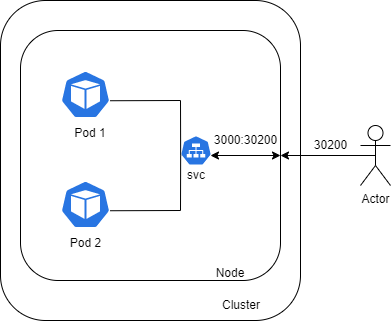

The diagram above was exported from draw.io. Its source (the exported page's mxGraphModel, read from the mxfile embedded in the PNG):
<mxGraphModel dx="731" dy="428" grid="1" gridSize="10" guides="1" tooltips="1" connect="1" arrows="1" fold="1" page="1" pageScale="1" pageWidth="827" pageHeight="1169" math="0" shadow="0">
  <root>
    <mxCell id="0" />
    <mxCell id="1" parent="0" />
    <mxCell id="c91kbnntHvU-Up05LyFj-15" value="" style="rounded=1;whiteSpace=wrap;html=1;" parent="1" vertex="1">
      <mxGeometry x="160" y="20" width="300" height="320" as="geometry" />
    </mxCell>
    <mxCell id="c91kbnntHvU-Up05LyFj-13" value="" style="rounded=1;whiteSpace=wrap;html=1;" parent="1" vertex="1">
      <mxGeometry x="180" y="50" width="260" height="250" as="geometry" />
    </mxCell>
    <mxCell id="c91kbnntHvU-Up05LyFj-1" value="" style="sketch=0;html=1;dashed=0;whitespace=wrap;fillColor=#2875E2;strokeColor=#ffffff;points=[[0.005,0.63,0],[0.1,0.2,0],[0.9,0.2,0],[0.5,0,0],[0.995,0.63,0],[0.72,0.99,0],[0.5,1,0],[0.28,0.99,0]];verticalLabelPosition=bottom;align=center;verticalAlign=top;shape=mxgraph.kubernetes.icon;prIcon=svc" parent="1" vertex="1">
      <mxGeometry x="340" y="150" width="31" height="40" as="geometry" />
    </mxCell>
    <mxCell id="c91kbnntHvU-Up05LyFj-3" value="" style="sketch=0;html=1;dashed=0;whitespace=wrap;fillColor=#2875E2;strokeColor=#ffffff;points=[[0.005,0.63,0],[0.1,0.2,0],[0.9,0.2,0],[0.5,0,0],[0.995,0.63,0],[0.72,0.99,0],[0.5,1,0],[0.28,0.99,0]];verticalLabelPosition=bottom;align=center;verticalAlign=top;shape=mxgraph.kubernetes.icon;prIcon=pod" parent="1" vertex="1">
      <mxGeometry x="220" y="90" width="50" height="48" as="geometry" />
    </mxCell>
    <mxCell id="c91kbnntHvU-Up05LyFj-4" value="" style="sketch=0;html=1;dashed=0;whitespace=wrap;fillColor=#2875E2;strokeColor=#ffffff;points=[[0.005,0.63,0],[0.1,0.2,0],[0.9,0.2,0],[0.5,0,0],[0.995,0.63,0],[0.72,0.99,0],[0.5,1,0],[0.28,0.99,0]];verticalLabelPosition=bottom;align=center;verticalAlign=top;shape=mxgraph.kubernetes.icon;prIcon=pod" parent="1" vertex="1">
      <mxGeometry x="220" y="200" width="50" height="48" as="geometry" />
    </mxCell>
    <mxCell id="c91kbnntHvU-Up05LyFj-5" value="" style="endArrow=none;html=1;rounded=0;exitX=0.995;exitY=0.63;exitDx=0;exitDy=0;exitPerimeter=0;entryX=0.005;entryY=0.63;entryDx=0;entryDy=0;entryPerimeter=0;" parent="1" source="c91kbnntHvU-Up05LyFj-3" target="c91kbnntHvU-Up05LyFj-1" edge="1">
      <mxGeometry width="50" height="50" relative="1" as="geometry">
        <mxPoint x="350" y="250" as="sourcePoint" />
        <mxPoint x="400" y="200" as="targetPoint" />
        <Array as="points">
          <mxPoint x="340" y="120" />
        </Array>
      </mxGeometry>
    </mxCell>
    <mxCell id="c91kbnntHvU-Up05LyFj-6" value="" style="endArrow=none;html=1;rounded=0;exitX=0.995;exitY=0.63;exitDx=0;exitDy=0;exitPerimeter=0;entryX=0.005;entryY=0.63;entryDx=0;entryDy=0;entryPerimeter=0;" parent="1" source="c91kbnntHvU-Up05LyFj-4" target="c91kbnntHvU-Up05LyFj-1" edge="1">
      <mxGeometry width="50" height="50" relative="1" as="geometry">
        <mxPoint x="350" y="250" as="sourcePoint" />
        <mxPoint x="400" y="200" as="targetPoint" />
        <Array as="points">
          <mxPoint x="340" y="230" />
        </Array>
      </mxGeometry>
    </mxCell>
    <mxCell id="c91kbnntHvU-Up05LyFj-7" value="Pod 1" style="text;html=1;strokeColor=none;fillColor=none;align=center;verticalAlign=middle;whiteSpace=wrap;rounded=0;" parent="1" vertex="1">
      <mxGeometry x="220" y="138" width="60" height="30" as="geometry" />
    </mxCell>
    <mxCell id="c91kbnntHvU-Up05LyFj-8" value="Pod 2" style="text;html=1;align=center;verticalAlign=middle;resizable=0;points=[];autosize=1;strokeColor=none;fillColor=none;" parent="1" vertex="1">
      <mxGeometry x="220" y="248" width="50" height="30" as="geometry" />
    </mxCell>
    <mxCell id="c91kbnntHvU-Up05LyFj-10" value="Node" style="text;html=1;strokeColor=none;fillColor=none;align=center;verticalAlign=middle;whiteSpace=wrap;rounded=0;" parent="1" vertex="1">
      <mxGeometry x="360" y="278" width="60" height="30" as="geometry" />
    </mxCell>
    <mxCell id="c91kbnntHvU-Up05LyFj-14" value="svc" style="text;html=1;strokeColor=none;fillColor=none;align=center;verticalAlign=middle;whiteSpace=wrap;rounded=0;" parent="1" vertex="1">
      <mxGeometry x="335.5" y="180" width="40" height="30" as="geometry" />
    </mxCell>
    <mxCell id="c91kbnntHvU-Up05LyFj-16" value="Cluster" style="text;html=1;strokeColor=none;fillColor=none;align=center;verticalAlign=middle;whiteSpace=wrap;rounded=0;" parent="1" vertex="1">
      <mxGeometry x="371" y="310" width="60" height="30" as="geometry" />
    </mxCell>
    <mxCell id="c91kbnntHvU-Up05LyFj-17" value="Actor" style="shape=umlActor;verticalLabelPosition=bottom;verticalAlign=top;html=1;outlineConnect=0;" parent="1" vertex="1">
      <mxGeometry x="520" y="145" width="30" height="60" as="geometry" />
    </mxCell>
    <mxCell id="c91kbnntHvU-Up05LyFj-20" value="" style="endArrow=classic;html=1;rounded=0;exitX=0.5;exitY=0.5;exitDx=0;exitDy=0;exitPerimeter=0;entryX=1;entryY=0.5;entryDx=0;entryDy=0;" parent="1" source="c91kbnntHvU-Up05LyFj-17" target="c91kbnntHvU-Up05LyFj-13" edge="1">
      <mxGeometry width="50" height="50" relative="1" as="geometry">
        <mxPoint x="530" y="310" as="sourcePoint" />
        <mxPoint x="580" y="260" as="targetPoint" />
      </mxGeometry>
    </mxCell>
    <mxCell id="c91kbnntHvU-Up05LyFj-21" value="30200" style="text;html=1;align=center;verticalAlign=middle;resizable=0;points=[];autosize=1;strokeColor=none;fillColor=none;" parent="1" vertex="1">
      <mxGeometry x="460" y="150" width="60" height="30" as="geometry" />
    </mxCell>
    <mxCell id="c91kbnntHvU-Up05LyFj-22" value="" style="endArrow=classic;startArrow=classic;html=1;rounded=0;entryX=1;entryY=0.5;entryDx=0;entryDy=0;" parent="1" target="c91kbnntHvU-Up05LyFj-13" edge="1">
      <mxGeometry width="50" height="50" relative="1" as="geometry">
        <mxPoint x="370" y="175" as="sourcePoint" />
        <mxPoint x="410" y="150" as="targetPoint" />
      </mxGeometry>
    </mxCell>
    <mxCell id="c91kbnntHvU-Up05LyFj-23" value="3000:30200" style="text;html=1;align=center;verticalAlign=middle;resizable=0;points=[];autosize=1;strokeColor=none;fillColor=none;" parent="1" vertex="1">
      <mxGeometry x="360" y="145" width="90" height="30" as="geometry" />
    </mxCell>
  </root>
</mxGraphModel>